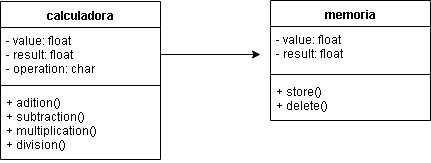

The diagram above was exported from draw.io. Its source (the exported page's mxGraphModel, read from the mxfile embedded in the PNG):
<mxGraphModel dx="1022" dy="691" grid="1" gridSize="10" guides="1" tooltips="1" connect="1" arrows="1" fold="1" page="1" pageScale="1" pageWidth="1169" pageHeight="826" background="#ffffff" math="0" shadow="0">
  <root>
    <mxCell id="0" />
    <mxCell id="1" parent="0" />
    <mxCell id="DZUMwNhCSVwq7BhvKk85-64" value="calculadora" style="swimlane;fontStyle=1;align=center;verticalAlign=top;childLayout=stackLayout;horizontal=1;startSize=26;horizontalStack=0;resizeParent=1;resizeParentMax=0;resizeLast=0;collapsible=1;marginBottom=0;" parent="1" vertex="1">
      <mxGeometry x="250" y="280" width="160" height="158" as="geometry" />
    </mxCell>
    <mxCell id="DZUMwNhCSVwq7BhvKk85-65" value="- value: float&#10;- result: float&#10;- operation: char" style="text;strokeColor=none;fillColor=none;align=left;verticalAlign=top;spacingLeft=4;spacingRight=4;overflow=hidden;rotatable=0;points=[[0,0.5],[1,0.5]];portConstraint=eastwest;" parent="DZUMwNhCSVwq7BhvKk85-64" vertex="1">
      <mxGeometry y="26" width="160" height="54" as="geometry" />
    </mxCell>
    <mxCell id="DZUMwNhCSVwq7BhvKk85-66" value="" style="line;strokeWidth=1;fillColor=none;align=left;verticalAlign=middle;spacingTop=-1;spacingLeft=3;spacingRight=3;rotatable=0;labelPosition=right;points=[];portConstraint=eastwest;" parent="DZUMwNhCSVwq7BhvKk85-64" vertex="1">
      <mxGeometry y="80" width="160" height="8" as="geometry" />
    </mxCell>
    <mxCell id="DZUMwNhCSVwq7BhvKk85-67" value="+ adition()&#10;+ subtraction()&#10;+ multiplication()&#10;+ division()" style="text;strokeColor=none;fillColor=none;align=left;verticalAlign=top;spacingLeft=4;spacingRight=4;overflow=hidden;rotatable=0;points=[[0,0.5],[1,0.5]];portConstraint=eastwest;" parent="DZUMwNhCSVwq7BhvKk85-64" vertex="1">
      <mxGeometry y="88" width="160" height="70" as="geometry" />
    </mxCell>
    <mxCell id="DZUMwNhCSVwq7BhvKk85-68" value="memoria" style="swimlane;fontStyle=1;align=center;verticalAlign=top;childLayout=stackLayout;horizontal=1;startSize=26;horizontalStack=0;resizeParent=1;resizeParentMax=0;resizeLast=0;collapsible=1;marginBottom=0;" parent="1" vertex="1">
      <mxGeometry x="520" y="279" width="160" height="120" as="geometry" />
    </mxCell>
    <mxCell id="DZUMwNhCSVwq7BhvKk85-69" value="- value: float&#10;- result: float" style="text;strokeColor=none;fillColor=none;align=left;verticalAlign=top;spacingLeft=4;spacingRight=4;overflow=hidden;rotatable=0;points=[[0,0.5],[1,0.5]];portConstraint=eastwest;" parent="DZUMwNhCSVwq7BhvKk85-68" vertex="1">
      <mxGeometry y="26" width="160" height="44" as="geometry" />
    </mxCell>
    <mxCell id="DZUMwNhCSVwq7BhvKk85-70" value="" style="line;strokeWidth=1;fillColor=none;align=left;verticalAlign=middle;spacingTop=-1;spacingLeft=3;spacingRight=3;rotatable=0;labelPosition=right;points=[];portConstraint=eastwest;" parent="DZUMwNhCSVwq7BhvKk85-68" vertex="1">
      <mxGeometry y="70" width="160" height="8" as="geometry" />
    </mxCell>
    <mxCell id="DZUMwNhCSVwq7BhvKk85-71" value="+ store()&#10;+ delete()" style="text;strokeColor=none;fillColor=none;align=left;verticalAlign=top;spacingLeft=4;spacingRight=4;overflow=hidden;rotatable=0;points=[[0,0.5],[1,0.5]];portConstraint=eastwest;" parent="DZUMwNhCSVwq7BhvKk85-68" vertex="1">
      <mxGeometry y="78" width="160" height="42" as="geometry" />
    </mxCell>
    <mxCell id="DZUMwNhCSVwq7BhvKk85-74" style="edgeStyle=orthogonalEdgeStyle;rounded=0;orthogonalLoop=1;jettySize=auto;html=1;exitX=1;exitY=0.5;exitDx=0;exitDy=0;" parent="1" source="DZUMwNhCSVwq7BhvKk85-65" edge="1">
      <mxGeometry relative="1" as="geometry">
        <mxPoint x="510" y="333" as="targetPoint" />
      </mxGeometry>
    </mxCell>
  </root>
</mxGraphModel>